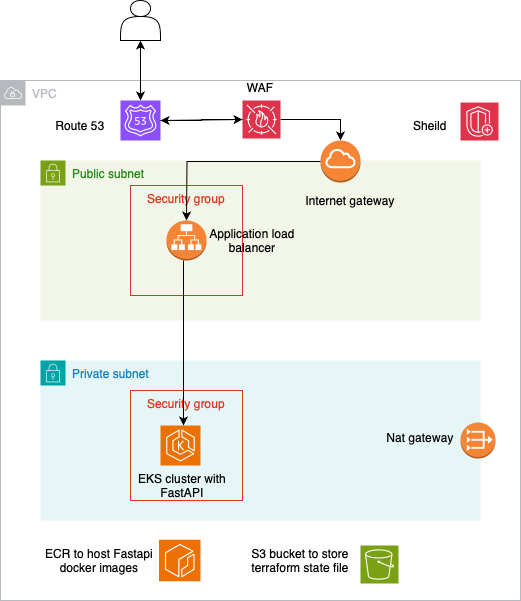

The diagram above was exported from draw.io. Its source (the exported page's mxGraphModel, read from the mxfile embedded in the PNG):
<mxGraphModel dx="986" dy="976" grid="1" gridSize="10" guides="1" tooltips="1" connect="1" arrows="1" fold="1" page="1" pageScale="1" pageWidth="827" pageHeight="1169" math="0" shadow="0">
  <root>
    <mxCell id="0" />
    <mxCell id="1" parent="0" />
    <mxCell id="ZDrD5H-0rhQLVkokeBQe-3" value="VPC" style="sketch=0;outlineConnect=0;gradientColor=none;html=1;whiteSpace=wrap;fontSize=12;fontStyle=0;shape=mxgraph.aws4.group;grIcon=mxgraph.aws4.group_vpc;strokeColor=#B6BABF;fillColor=none;verticalAlign=top;align=left;spacingLeft=30;fontColor=#B6BABF;dashed=0;" vertex="1" parent="1">
      <mxGeometry x="160" y="120" width="520" height="520" as="geometry" />
    </mxCell>
    <mxCell id="ZDrD5H-0rhQLVkokeBQe-4" value="Private subnet" style="points=[[0,0],[0.25,0],[0.5,0],[0.75,0],[1,0],[1,0.25],[1,0.5],[1,0.75],[1,1],[0.75,1],[0.5,1],[0.25,1],[0,1],[0,0.75],[0,0.5],[0,0.25]];outlineConnect=0;gradientColor=none;html=1;whiteSpace=wrap;fontSize=12;fontStyle=0;container=1;pointerEvents=0;collapsible=0;recursiveResize=0;shape=mxgraph.aws4.group;grIcon=mxgraph.aws4.group_security_group;grStroke=0;strokeColor=#00A4A6;fillColor=#E6F6F7;verticalAlign=top;align=left;spacingLeft=30;fontColor=#147EBA;dashed=0;" vertex="1" parent="1">
      <mxGeometry x="200" y="400" width="440" height="160" as="geometry" />
    </mxCell>
    <mxCell id="ZDrD5H-0rhQLVkokeBQe-26" value="Security group" style="fillColor=none;strokeColor=#DD3522;verticalAlign=top;fontStyle=0;fontColor=#DD3522;whiteSpace=wrap;html=1;" vertex="1" parent="ZDrD5H-0rhQLVkokeBQe-4">
      <mxGeometry x="90" y="30" width="112" height="110" as="geometry" />
    </mxCell>
    <mxCell id="ZDrD5H-0rhQLVkokeBQe-12" value="" style="sketch=0;points=[[0,0,0],[0.25,0,0],[0.5,0,0],[0.75,0,0],[1,0,0],[0,1,0],[0.25,1,0],[0.5,1,0],[0.75,1,0],[1,1,0],[0,0.25,0],[0,0.5,0],[0,0.75,0],[1,0.25,0],[1,0.5,0],[1,0.75,0]];outlineConnect=0;fontColor=#232F3E;fillColor=#ED7100;strokeColor=#ffffff;dashed=0;verticalLabelPosition=bottom;verticalAlign=top;align=center;html=1;fontSize=12;fontStyle=0;aspect=fixed;shape=mxgraph.aws4.resourceIcon;resIcon=mxgraph.aws4.eks;" vertex="1" parent="ZDrD5H-0rhQLVkokeBQe-4">
      <mxGeometry x="120" y="65" width="40" height="40" as="geometry" />
    </mxCell>
    <mxCell id="ZDrD5H-0rhQLVkokeBQe-27" value="" style="outlineConnect=0;dashed=0;verticalLabelPosition=bottom;verticalAlign=top;align=center;html=1;shape=mxgraph.aws3.vpc_nat_gateway;fillColor=#F58536;gradientColor=none;" vertex="1" parent="ZDrD5H-0rhQLVkokeBQe-4">
      <mxGeometry x="420" y="62" width="35" height="36" as="geometry" />
    </mxCell>
    <mxCell id="ZDrD5H-0rhQLVkokeBQe-30" value="EKS cluster with FastAPI" style="text;html=1;align=center;verticalAlign=middle;whiteSpace=wrap;rounded=0;" vertex="1" parent="ZDrD5H-0rhQLVkokeBQe-4">
      <mxGeometry x="82" y="110" width="120" height="30" as="geometry" />
    </mxCell>
    <mxCell id="ZDrD5H-0rhQLVkokeBQe-39" value="Nat gateway" style="text;html=1;align=center;verticalAlign=middle;whiteSpace=wrap;rounded=0;" vertex="1" parent="ZDrD5H-0rhQLVkokeBQe-4">
      <mxGeometry x="320" y="62" width="120" height="30" as="geometry" />
    </mxCell>
    <mxCell id="ZDrD5H-0rhQLVkokeBQe-5" value="Public subnet" style="points=[[0,0],[0.25,0],[0.5,0],[0.75,0],[1,0],[1,0.25],[1,0.5],[1,0.75],[1,1],[0.75,1],[0.5,1],[0.25,1],[0,1],[0,0.75],[0,0.5],[0,0.25]];outlineConnect=0;gradientColor=none;html=1;whiteSpace=wrap;fontSize=12;fontStyle=0;container=1;pointerEvents=0;collapsible=0;recursiveResize=0;shape=mxgraph.aws4.group;grIcon=mxgraph.aws4.group_security_group;grStroke=0;strokeColor=#7AA116;fillColor=#F2F6E8;verticalAlign=top;align=left;spacingLeft=30;fontColor=#248814;dashed=0;" vertex="1" parent="1">
      <mxGeometry x="200" y="200" width="440" height="160" as="geometry" />
    </mxCell>
    <mxCell id="ZDrD5H-0rhQLVkokeBQe-8" value="" style="outlineConnect=0;dashed=0;verticalLabelPosition=bottom;verticalAlign=top;align=center;html=1;shape=mxgraph.aws3.application_load_balancer;fillColor=#F58536;gradientColor=none;" vertex="1" parent="ZDrD5H-0rhQLVkokeBQe-5">
      <mxGeometry x="126" y="60" width="40" height="40" as="geometry" />
    </mxCell>
    <mxCell id="ZDrD5H-0rhQLVkokeBQe-20" value="Security group" style="fillColor=none;strokeColor=#DD3522;verticalAlign=top;fontStyle=0;fontColor=#DD3522;whiteSpace=wrap;html=1;" vertex="1" parent="ZDrD5H-0rhQLVkokeBQe-5">
      <mxGeometry x="90" y="25" width="112" height="110" as="geometry" />
    </mxCell>
    <mxCell id="ZDrD5H-0rhQLVkokeBQe-25" value="" style="edgeStyle=orthogonalEdgeStyle;rounded=0;orthogonalLoop=1;jettySize=auto;html=1;" edge="1" parent="ZDrD5H-0rhQLVkokeBQe-5" target="ZDrD5H-0rhQLVkokeBQe-12">
      <mxGeometry relative="1" as="geometry">
        <mxPoint x="143" y="100" as="sourcePoint" />
        <mxPoint x="143" y="230" as="targetPoint" />
        <Array as="points">
          <mxPoint x="143" y="100" />
        </Array>
      </mxGeometry>
    </mxCell>
    <mxCell id="ZDrD5H-0rhQLVkokeBQe-29" value="Application load balancer" style="text;html=1;align=center;verticalAlign=middle;whiteSpace=wrap;rounded=0;" vertex="1" parent="ZDrD5H-0rhQLVkokeBQe-5">
      <mxGeometry x="154" y="70" width="116" height="20" as="geometry" />
    </mxCell>
    <mxCell id="ZDrD5H-0rhQLVkokeBQe-32" value="Internet gateway" style="text;html=1;align=center;verticalAlign=middle;whiteSpace=wrap;rounded=0;" vertex="1" parent="ZDrD5H-0rhQLVkokeBQe-5">
      <mxGeometry x="250" y="25" width="120" height="30" as="geometry" />
    </mxCell>
    <mxCell id="ZDrD5H-0rhQLVkokeBQe-9" value="" style="sketch=0;points=[[0,0,0],[0.25,0,0],[0.5,0,0],[0.75,0,0],[1,0,0],[0,1,0],[0.25,1,0],[0.5,1,0],[0.75,1,0],[1,1,0],[0,0.25,0],[0,0.5,0],[0,0.75,0],[1,0.25,0],[1,0.5,0],[1,0.75,0]];outlineConnect=0;fontColor=#232F3E;fillColor=#8C4FFF;strokeColor=#ffffff;dashed=0;verticalLabelPosition=bottom;verticalAlign=top;align=center;html=1;fontSize=12;fontStyle=0;aspect=fixed;shape=mxgraph.aws4.resourceIcon;resIcon=mxgraph.aws4.route_53;" vertex="1" parent="1">
      <mxGeometry x="280" y="140" width="40" height="40" as="geometry" />
    </mxCell>
    <mxCell id="ZDrD5H-0rhQLVkokeBQe-17" value="" style="edgeStyle=orthogonalEdgeStyle;rounded=0;orthogonalLoop=1;jettySize=auto;html=1;" edge="1" parent="1" source="ZDrD5H-0rhQLVkokeBQe-10" target="ZDrD5H-0rhQLVkokeBQe-9">
      <mxGeometry relative="1" as="geometry" />
    </mxCell>
    <mxCell id="ZDrD5H-0rhQLVkokeBQe-23" style="edgeStyle=orthogonalEdgeStyle;rounded=0;orthogonalLoop=1;jettySize=auto;html=1;" edge="1" parent="1" source="ZDrD5H-0rhQLVkokeBQe-10" target="ZDrD5H-0rhQLVkokeBQe-21">
      <mxGeometry relative="1" as="geometry" />
    </mxCell>
    <mxCell id="ZDrD5H-0rhQLVkokeBQe-10" value="" style="sketch=0;points=[[0,0,0],[0.25,0,0],[0.5,0,0],[0.75,0,0],[1,0,0],[0,1,0],[0.25,1,0],[0.5,1,0],[0.75,1,0],[1,1,0],[0,0.25,0],[0,0.5,0],[0,0.75,0],[1,0.25,0],[1,0.5,0],[1,0.75,0]];outlineConnect=0;fontColor=#232F3E;fillColor=#DD344C;strokeColor=#ffffff;dashed=0;verticalLabelPosition=bottom;verticalAlign=top;align=center;html=1;fontSize=12;fontStyle=0;aspect=fixed;shape=mxgraph.aws4.resourceIcon;resIcon=mxgraph.aws4.waf;" vertex="1" parent="1">
      <mxGeometry x="402" y="140" width="38" height="38" as="geometry" />
    </mxCell>
    <mxCell id="ZDrD5H-0rhQLVkokeBQe-11" value="" style="sketch=0;points=[[0,0,0],[0.25,0,0],[0.5,0,0],[0.75,0,0],[1,0,0],[0,1,0],[0.25,1,0],[0.5,1,0],[0.75,1,0],[1,1,0],[0,0.25,0],[0,0.5,0],[0,0.75,0],[1,0.25,0],[1,0.5,0],[1,0.75,0]];outlineConnect=0;fontColor=#232F3E;fillColor=#DD344C;strokeColor=#ffffff;dashed=0;verticalLabelPosition=bottom;verticalAlign=top;align=center;html=1;fontSize=12;fontStyle=0;aspect=fixed;shape=mxgraph.aws4.resourceIcon;resIcon=mxgraph.aws4.shield;" vertex="1" parent="1">
      <mxGeometry x="620" y="142" width="38" height="38" as="geometry" />
    </mxCell>
    <mxCell id="ZDrD5H-0rhQLVkokeBQe-13" value="" style="shape=actor;whiteSpace=wrap;html=1;" vertex="1" parent="1">
      <mxGeometry x="280" y="40" width="40" height="40" as="geometry" />
    </mxCell>
    <mxCell id="ZDrD5H-0rhQLVkokeBQe-14" value="" style="endArrow=classic;startArrow=classic;html=1;rounded=0;" edge="1" parent="1" source="ZDrD5H-0rhQLVkokeBQe-9">
      <mxGeometry width="50" height="50" relative="1" as="geometry">
        <mxPoint x="250" y="130" as="sourcePoint" />
        <mxPoint x="300" y="80" as="targetPoint" />
      </mxGeometry>
    </mxCell>
    <mxCell id="ZDrD5H-0rhQLVkokeBQe-16" value="" style="endArrow=classic;html=1;rounded=0;exitX=1;exitY=0.5;exitDx=0;exitDy=0;exitPerimeter=0;entryX=0;entryY=0.5;entryDx=0;entryDy=0;entryPerimeter=0;" edge="1" parent="1" source="ZDrD5H-0rhQLVkokeBQe-9" target="ZDrD5H-0rhQLVkokeBQe-10">
      <mxGeometry width="50" height="50" relative="1" as="geometry">
        <mxPoint x="370" y="470" as="sourcePoint" />
        <mxPoint x="420" y="420" as="targetPoint" />
      </mxGeometry>
    </mxCell>
    <mxCell id="ZDrD5H-0rhQLVkokeBQe-21" value="" style="outlineConnect=0;dashed=0;verticalLabelPosition=bottom;verticalAlign=top;align=center;html=1;shape=mxgraph.aws3.internet_gateway;fillColor=#F58534;gradientColor=none;" vertex="1" parent="1">
      <mxGeometry x="480" y="180" width="40" height="42" as="geometry" />
    </mxCell>
    <mxCell id="ZDrD5H-0rhQLVkokeBQe-24" style="edgeStyle=orthogonalEdgeStyle;rounded=0;orthogonalLoop=1;jettySize=auto;html=1;" edge="1" parent="1" source="ZDrD5H-0rhQLVkokeBQe-21">
      <mxGeometry relative="1" as="geometry">
        <mxPoint x="346" y="260" as="targetPoint" />
      </mxGeometry>
    </mxCell>
    <mxCell id="ZDrD5H-0rhQLVkokeBQe-28" value="" style="sketch=0;points=[[0,0,0],[0.25,0,0],[0.5,0,0],[0.75,0,0],[1,0,0],[0,1,0],[0.25,1,0],[0.5,1,0],[0.75,1,0],[1,1,0],[0,0.25,0],[0,0.5,0],[0,0.75,0],[1,0.25,0],[1,0.5,0],[1,0.75,0]];outlineConnect=0;fontColor=#232F3E;fillColor=#7AA116;strokeColor=#ffffff;dashed=0;verticalLabelPosition=bottom;verticalAlign=top;align=center;html=1;fontSize=12;fontStyle=0;aspect=fixed;shape=mxgraph.aws4.resourceIcon;resIcon=mxgraph.aws4.s3;" vertex="1" parent="1">
      <mxGeometry x="520" y="585" width="38" height="38" as="geometry" />
    </mxCell>
    <mxCell id="ZDrD5H-0rhQLVkokeBQe-31" value="S3 bucket to store terraform state file" style="text;html=1;align=center;verticalAlign=middle;whiteSpace=wrap;rounded=0;" vertex="1" parent="1">
      <mxGeometry x="400" y="585" width="120" height="30" as="geometry" />
    </mxCell>
    <mxCell id="ZDrD5H-0rhQLVkokeBQe-33" value="WAF" style="text;html=1;align=center;verticalAlign=middle;whiteSpace=wrap;rounded=0;" vertex="1" parent="1">
      <mxGeometry x="360" y="112" width="120" height="30" as="geometry" />
    </mxCell>
    <mxCell id="ZDrD5H-0rhQLVkokeBQe-35" value="Route 53" style="text;html=1;align=center;verticalAlign=middle;whiteSpace=wrap;rounded=0;" vertex="1" parent="1">
      <mxGeometry x="180" y="150" width="120" height="30" as="geometry" />
    </mxCell>
    <mxCell id="ZDrD5H-0rhQLVkokeBQe-36" value="Sheild" style="text;html=1;align=center;verticalAlign=middle;whiteSpace=wrap;rounded=0;" vertex="1" parent="1">
      <mxGeometry x="530" y="150" width="120" height="30" as="geometry" />
    </mxCell>
    <mxCell id="ZDrD5H-0rhQLVkokeBQe-37" value="" style="sketch=0;points=[[0,0,0],[0.25,0,0],[0.5,0,0],[0.75,0,0],[1,0,0],[0,1,0],[0.25,1,0],[0.5,1,0],[0.75,1,0],[1,1,0],[0,0.25,0],[0,0.5,0],[0,0.75,0],[1,0.25,0],[1,0.5,0],[1,0.75,0]];outlineConnect=0;fontColor=#232F3E;fillColor=#ED7100;strokeColor=#ffffff;dashed=0;verticalLabelPosition=bottom;verticalAlign=top;align=center;html=1;fontSize=12;fontStyle=0;aspect=fixed;shape=mxgraph.aws4.resourceIcon;resIcon=mxgraph.aws4.ecr;" vertex="1" parent="1">
      <mxGeometry x="318.5" y="579.25" width="41.5" height="41.5" as="geometry" />
    </mxCell>
    <mxCell id="ZDrD5H-0rhQLVkokeBQe-38" value="ECR to host Fastapi docker images" style="text;html=1;align=center;verticalAlign=middle;whiteSpace=wrap;rounded=0;" vertex="1" parent="1">
      <mxGeometry x="198.5" y="585" width="120" height="30" as="geometry" />
    </mxCell>
  </root>
</mxGraphModel>